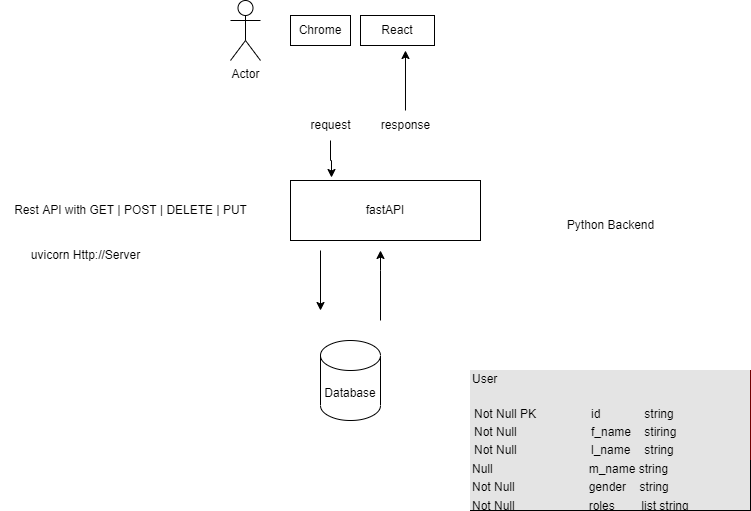

The diagram above was exported from draw.io. Its source (the exported page's mxGraphModel, read from the mxfile embedded in the PNG):
<mxGraphModel dx="746" dy="391" grid="1" gridSize="10" guides="1" tooltips="1" connect="1" arrows="1" fold="1" page="1" pageScale="1" pageWidth="827" pageHeight="1169" math="0" shadow="0">
  <root>
    <mxCell id="WIyWlLk6GJQsqaUBKTNV-0" />
    <mxCell id="WIyWlLk6GJQsqaUBKTNV-1" parent="WIyWlLk6GJQsqaUBKTNV-0" />
    <mxCell id="qjupHuJvcyXzXgx1hGXM-0" value="fastAPI&lt;br&gt;" style="rounded=0;whiteSpace=wrap;html=1;" parent="WIyWlLk6GJQsqaUBKTNV-1" vertex="1">
      <mxGeometry x="340" y="250" width="190" height="60" as="geometry" />
    </mxCell>
    <mxCell id="qjupHuJvcyXzXgx1hGXM-1" value="" style="endArrow=classic;html=1;rounded=0;" parent="WIyWlLk6GJQsqaUBKTNV-1" edge="1">
      <mxGeometry width="50" height="50" relative="1" as="geometry">
        <mxPoint x="370" y="320" as="sourcePoint" />
        <mxPoint x="370" y="380" as="targetPoint" />
      </mxGeometry>
    </mxCell>
    <mxCell id="qjupHuJvcyXzXgx1hGXM-2" value="" style="endArrow=classic;html=1;rounded=0;" parent="WIyWlLk6GJQsqaUBKTNV-1" edge="1">
      <mxGeometry width="50" height="50" relative="1" as="geometry">
        <mxPoint x="430" y="390" as="sourcePoint" />
        <mxPoint x="430" y="320" as="targetPoint" />
        <Array as="points">
          <mxPoint x="430" y="340" />
        </Array>
      </mxGeometry>
    </mxCell>
    <mxCell id="qjupHuJvcyXzXgx1hGXM-3" value="Database" style="shape=cylinder3;whiteSpace=wrap;html=1;boundedLbl=1;backgroundOutline=1;size=15;" parent="WIyWlLk6GJQsqaUBKTNV-1" vertex="1">
      <mxGeometry x="370" y="410" width="60" height="80" as="geometry" />
    </mxCell>
    <mxCell id="qjupHuJvcyXzXgx1hGXM-4" value="&lt;div style=&quot;box-sizing: border-box ; width: 100% ; background: #e4e4e4 ; padding: 2px&quot;&gt;&lt;font color=&quot;#000000&quot;&gt;User&lt;/font&gt;&lt;/div&gt;&lt;div style=&quot;box-sizing: border-box ; width: 100% ; background: #e4e4e4 ; padding: 2px&quot;&gt;&lt;font color=&quot;#000000&quot;&gt;&lt;br&gt;&lt;/font&gt;&lt;table style=&quot;font-size: 1em ; width: 100%&quot; cellpadding=&quot;2&quot; cellspacing=&quot;0&quot;&gt;&lt;tbody&gt;&lt;tr&gt;&lt;td&gt;&lt;font color=&quot;#000000&quot;&gt;Not Null PK&lt;/font&gt;&lt;/td&gt;&lt;td&gt;&lt;font color=&quot;#000000&quot;&gt;id&lt;span style=&quot;white-space: pre&quot;&gt;&#09;&lt;/span&gt;&lt;span style=&quot;white-space: pre&quot;&gt;&#09;&lt;/span&gt;string&lt;br&gt;&lt;/font&gt;&lt;/td&gt;&lt;/tr&gt;&lt;tr&gt;&lt;td&gt;&lt;font color=&quot;#000000&quot;&gt;Not Null&amp;nbsp;&lt;/font&gt;&lt;/td&gt;&lt;td&gt;&lt;font color=&quot;#000000&quot;&gt;f_name&amp;nbsp;&lt;span style=&quot;white-space: pre&quot;&gt;&#09;&lt;/span&gt;stiring&lt;/font&gt;&lt;/td&gt;&lt;/tr&gt;&lt;tr&gt;&lt;td&gt;&lt;font color=&quot;#000000&quot;&gt;Not Null&amp;nbsp;&lt;/font&gt;&lt;/td&gt;&lt;td&gt;&lt;font color=&quot;#000000&quot;&gt;l_name&amp;nbsp;&lt;span style=&quot;white-space: pre&quot;&gt;&#09;&lt;/span&gt;string&lt;/font&gt;&lt;br&gt;&lt;/td&gt;&lt;/tr&gt;&lt;/tbody&gt;&lt;/table&gt;&lt;/div&gt;" style="verticalAlign=top;align=left;overflow=fill;html=1;fillColor=#a20025;fontColor=#ffffff;strokeColor=#6F0000;gradientColor=none;" parent="WIyWlLk6GJQsqaUBKTNV-1" vertex="1">
      <mxGeometry x="520" y="440" width="280" height="90" as="geometry" />
    </mxCell>
    <mxCell id="qjupHuJvcyXzXgx1hGXM-5" value="&lt;div style=&quot;box-sizing: border-box ; width: 100% ; background: #e4e4e4 ; padding: 2px&quot;&gt;&lt;font color=&quot;#000000&quot;&gt;Null&lt;span style=&quot;white-space: pre&quot;&gt;&#09;&lt;/span&gt;&lt;span style=&quot;white-space: pre&quot;&gt;&#09;&lt;/span&gt;&lt;span style=&quot;white-space: pre&quot;&gt;&#09;&lt;/span&gt;&lt;span style=&quot;white-space: pre&quot;&gt;&#09;&lt;/span&gt;&amp;nbsp; &amp;nbsp;m_name string&lt;/font&gt;&lt;/div&gt;&lt;div style=&quot;box-sizing: border-box ; width: 100% ; background: #e4e4e4 ; padding: 2px&quot;&gt;&lt;font color=&quot;#000000&quot;&gt;Not Null&amp;nbsp;&lt;span style=&quot;white-space: pre&quot;&gt;&#09;&lt;/span&gt;&lt;span style=&quot;white-space: pre&quot;&gt;&#09;&lt;/span&gt;&lt;span style=&quot;white-space: pre&quot;&gt;&#09;&lt;/span&gt;&amp;nbsp; &amp;nbsp;gender&amp;nbsp; &amp;nbsp; string&lt;/font&gt;&lt;/div&gt;&lt;div style=&quot;box-sizing: border-box ; width: 100% ; background: #e4e4e4 ; padding: 2px&quot;&gt;&lt;font color=&quot;#000000&quot;&gt;Not Null&amp;nbsp;&lt;span style=&quot;white-space: pre&quot;&gt;&#09;&lt;/span&gt;&lt;span style=&quot;white-space: pre&quot;&gt;&#09;&lt;/span&gt;&lt;span style=&quot;white-space: pre&quot;&gt;&#09;&lt;/span&gt;&amp;nbsp; &amp;nbsp;roles&amp;nbsp; &amp;nbsp; &amp;nbsp; &amp;nbsp; list string&lt;/font&gt;&lt;br&gt;&lt;/div&gt;" style="verticalAlign=top;align=left;overflow=fill;html=1;" parent="WIyWlLk6GJQsqaUBKTNV-1" vertex="1">
      <mxGeometry x="520" y="530" width="280" height="50" as="geometry" />
    </mxCell>
    <mxCell id="qjupHuJvcyXzXgx1hGXM-19" style="edgeStyle=orthogonalEdgeStyle;rounded=0;orthogonalLoop=1;jettySize=auto;html=1;" parent="WIyWlLk6GJQsqaUBKTNV-1" source="qjupHuJvcyXzXgx1hGXM-8" edge="1">
      <mxGeometry relative="1" as="geometry">
        <mxPoint x="381" y="247" as="targetPoint" />
      </mxGeometry>
    </mxCell>
    <mxCell id="qjupHuJvcyXzXgx1hGXM-8" value="request" style="text;html=1;align=center;verticalAlign=middle;resizable=0;points=[];autosize=1;strokeColor=none;fillColor=none;" parent="WIyWlLk6GJQsqaUBKTNV-1" vertex="1">
      <mxGeometry x="350" y="180" width="60" height="30" as="geometry" />
    </mxCell>
    <mxCell id="qjupHuJvcyXzXgx1hGXM-9" value="" style="endArrow=none;html=1;rounded=0;" parent="WIyWlLk6GJQsqaUBKTNV-1" target="qjupHuJvcyXzXgx1hGXM-8" edge="1">
      <mxGeometry width="50" height="50" relative="1" as="geometry">
        <mxPoint x="390" y="210" as="sourcePoint" />
        <mxPoint x="390" y="260" as="targetPoint" />
      </mxGeometry>
    </mxCell>
    <mxCell id="qjupHuJvcyXzXgx1hGXM-20" style="edgeStyle=orthogonalEdgeStyle;rounded=0;orthogonalLoop=1;jettySize=auto;html=1;entryX=0.608;entryY=1.167;entryDx=0;entryDy=0;entryPerimeter=0;" parent="WIyWlLk6GJQsqaUBKTNV-1" source="qjupHuJvcyXzXgx1hGXM-10" target="qjupHuJvcyXzXgx1hGXM-17" edge="1">
      <mxGeometry relative="1" as="geometry" />
    </mxCell>
    <mxCell id="qjupHuJvcyXzXgx1hGXM-10" value="response" style="text;html=1;align=center;verticalAlign=middle;resizable=0;points=[];autosize=1;strokeColor=none;fillColor=none;" parent="WIyWlLk6GJQsqaUBKTNV-1" vertex="1">
      <mxGeometry x="420" y="180" width="70" height="30" as="geometry" />
    </mxCell>
    <mxCell id="qjupHuJvcyXzXgx1hGXM-14" value="Actor" style="shape=umlActor;verticalLabelPosition=bottom;verticalAlign=top;html=1;outlineConnect=0;strokeColor=default;" parent="WIyWlLk6GJQsqaUBKTNV-1" vertex="1">
      <mxGeometry x="280" y="70" width="30" height="60" as="geometry" />
    </mxCell>
    <mxCell id="qjupHuJvcyXzXgx1hGXM-15" value="Chrome" style="rounded=0;whiteSpace=wrap;html=1;" parent="WIyWlLk6GJQsqaUBKTNV-1" vertex="1">
      <mxGeometry x="340" y="85" width="60" height="30" as="geometry" />
    </mxCell>
    <mxCell id="qjupHuJvcyXzXgx1hGXM-17" value="React" style="rounded=0;whiteSpace=wrap;html=1;strokeColor=default;" parent="WIyWlLk6GJQsqaUBKTNV-1" vertex="1">
      <mxGeometry x="410" y="85" width="74" height="30" as="geometry" />
    </mxCell>
    <mxCell id="qjupHuJvcyXzXgx1hGXM-21" value="Rest API with GET | POST | DELETE | PUT" style="text;html=1;align=center;verticalAlign=middle;resizable=0;points=[];autosize=1;strokeColor=none;fillColor=none;" parent="WIyWlLk6GJQsqaUBKTNV-1" vertex="1">
      <mxGeometry x="50" y="265" width="260" height="30" as="geometry" />
    </mxCell>
    <mxCell id="qjupHuJvcyXzXgx1hGXM-22" value="Python Backend&lt;br&gt;" style="text;html=1;align=center;verticalAlign=middle;resizable=0;points=[];autosize=1;strokeColor=none;fillColor=none;" parent="WIyWlLk6GJQsqaUBKTNV-1" vertex="1">
      <mxGeometry x="605" y="280" width="110" height="30" as="geometry" />
    </mxCell>
    <mxCell id="qjupHuJvcyXzXgx1hGXM-24" value="uvicorn Http://Server" style="text;html=1;align=center;verticalAlign=middle;resizable=0;points=[];autosize=1;strokeColor=none;fillColor=none;" parent="WIyWlLk6GJQsqaUBKTNV-1" vertex="1">
      <mxGeometry x="70" y="310" width="130" height="30" as="geometry" />
    </mxCell>
  </root>
</mxGraphModel>